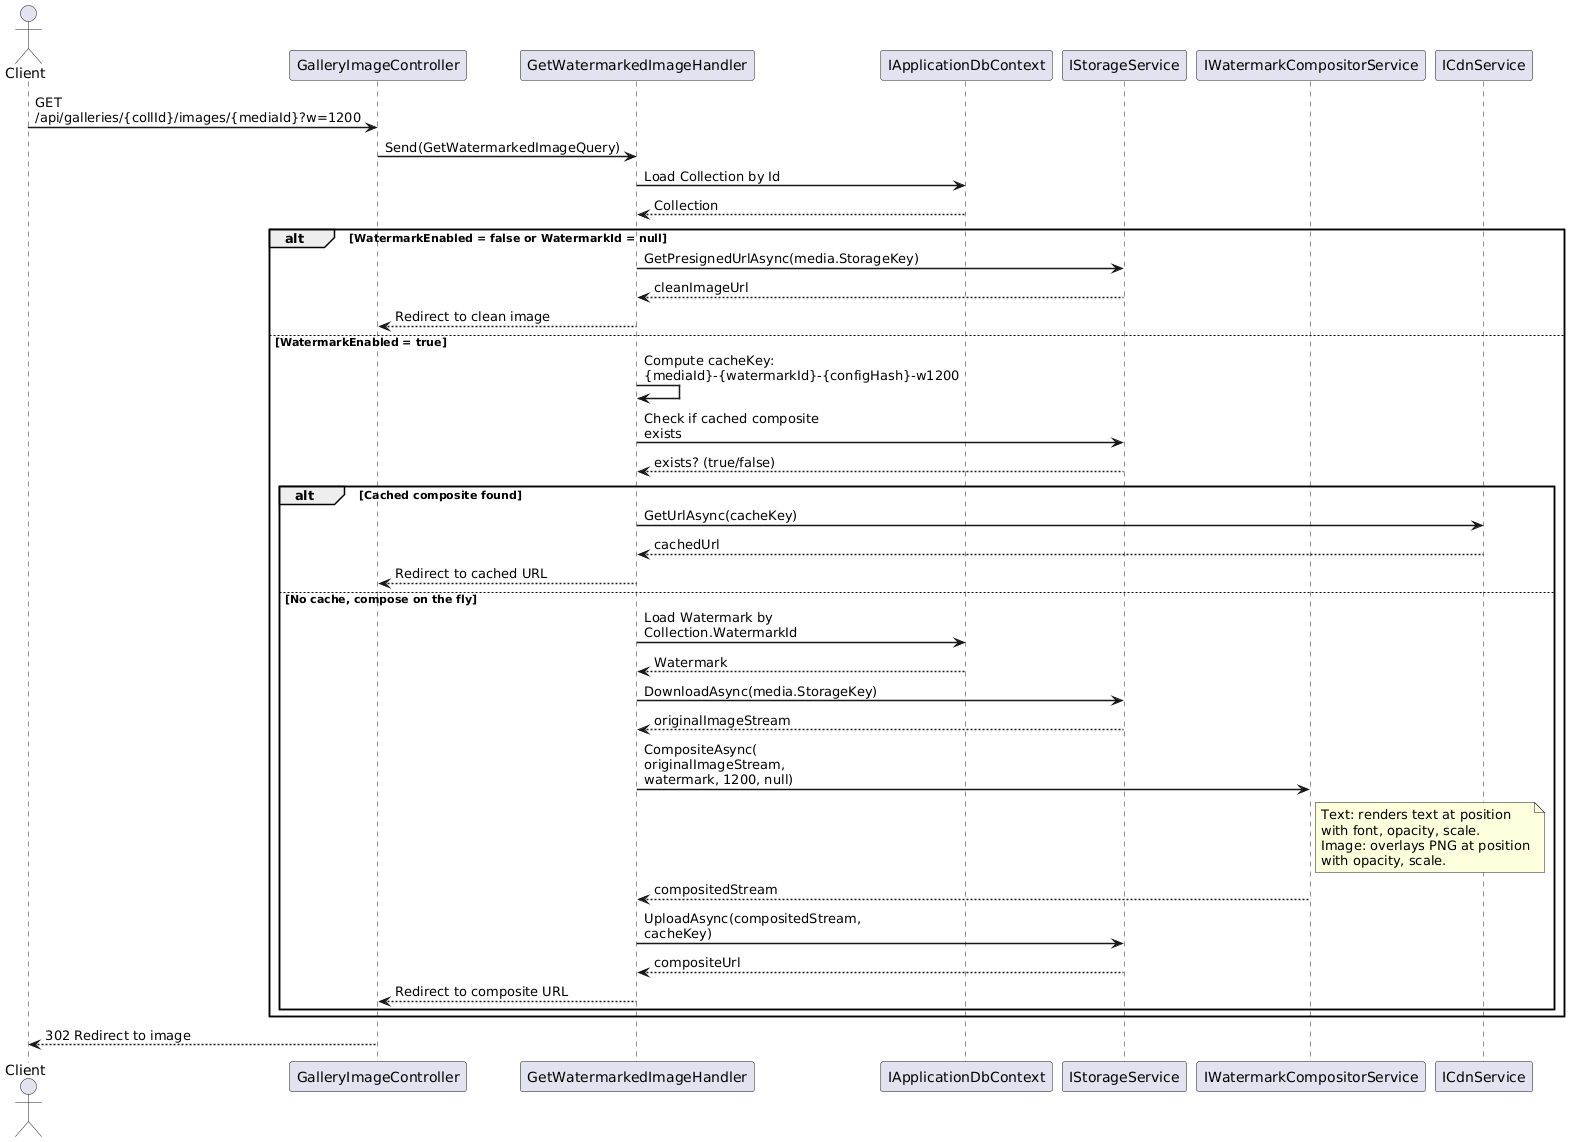

The diagram above was rendered by PlantUML. Its source (embedded in the PNG):
@startuml
skinparam sequenceArrowThickness 1.5
skinparam maxMessageSize 200

actor Client
participant "GalleryImageController" as API
participant "GetWatermarkedImageHandler" as Handler
participant "IApplicationDbContext" as DB
participant "IStorageService" as Storage
participant "IWatermarkCompositorService" as Compositor
participant "ICdnService" as CDN

Client -> API : GET /api/galleries/{collId}/images/{mediaId}?w=1200
API -> Handler : Send(GetWatermarkedImageQuery)

Handler -> DB : Load Collection by Id
DB --> Handler : Collection

alt WatermarkEnabled = false or WatermarkId = null
  Handler -> Storage : GetPresignedUrlAsync(media.StorageKey)
  Storage --> Handler : cleanImageUrl
  Handler --> API : Redirect to clean image
else WatermarkEnabled = true
  Handler -> Handler : Compute cacheKey:\n{mediaId}-{watermarkId}-{configHash}-w1200

  Handler -> Storage : Check if cached composite exists
  Storage --> Handler : exists? (true/false)

  alt Cached composite found
    Handler -> CDN : GetUrlAsync(cacheKey)
    CDN --> Handler : cachedUrl
    Handler --> API : Redirect to cached URL
  else No cache, compose on the fly
    Handler -> DB : Load Watermark by Collection.WatermarkId
    DB --> Handler : Watermark

    Handler -> Storage : DownloadAsync(media.StorageKey)
    Storage --> Handler : originalImageStream

    Handler -> Compositor : CompositeAsync(\noriginalImageStream, watermark, 1200, null)
    note right of Compositor
      Text: renders text at position
      with font, opacity, scale.
      Image: overlays PNG at position
      with opacity, scale.
    end note
    Compositor --> Handler : compositedStream

    Handler -> Storage : UploadAsync(compositedStream, cacheKey)
    Storage --> Handler : compositeUrl

    Handler --> API : Redirect to composite URL
  end
end

API --> Client : 302 Redirect to image

@enduml